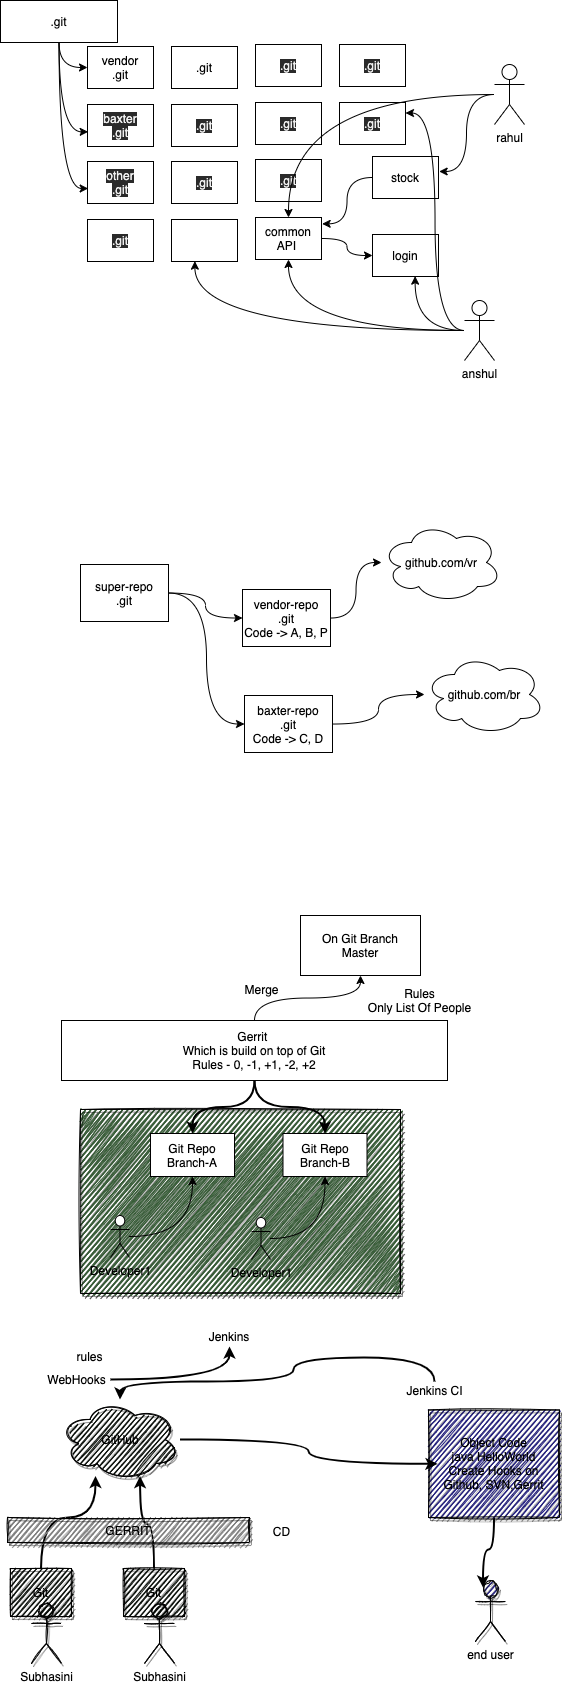

The diagram above was exported from draw.io. Its source (the exported page's mxGraphModel, read from the mxfile embedded in the PNG):
<mxGraphModel dx="599" dy="418" grid="0" gridSize="10" guides="1" tooltips="1" connect="1" arrows="1" fold="1" page="0" pageScale="1" pageWidth="827" pageHeight="1169" math="0" shadow="0">
  <root>
    <mxCell id="0" />
    <mxCell id="1" parent="0" />
    <mxCell id="74" style="edgeStyle=orthogonalEdgeStyle;curved=1;html=1;entryX=0.25;entryY=0.1;entryDx=0;entryDy=0;entryPerimeter=0;strokeWidth=2;" edge="1" parent="1" source="69" target="71">
      <mxGeometry relative="1" as="geometry" />
    </mxCell>
    <mxCell id="69" value="" style="rounded=0;whiteSpace=wrap;html=1;shadow=1;glass=0;sketch=1;gradientDirection=south;fillColor=#1F1B7D;" vertex="1" parent="1">
      <mxGeometry x="478" y="1461.5" width="131" height="107.5" as="geometry" />
    </mxCell>
    <mxCell id="52" value="" style="rounded=0;whiteSpace=wrap;html=1;shadow=1;glass=0;sketch=1;fillStyle=zigzag;fillColor=#375C37;" vertex="1" parent="1">
      <mxGeometry x="130" y="1161" width="320" height="184" as="geometry" />
    </mxCell>
    <mxCell id="2" value="vendor&lt;br&gt;.git" style="rounded=0;whiteSpace=wrap;html=1;" vertex="1" parent="1">
      <mxGeometry x="137" y="98" width="66" height="42" as="geometry" />
    </mxCell>
    <mxCell id="3" value=".git" style="rounded=0;whiteSpace=wrap;html=1;" vertex="1" parent="1">
      <mxGeometry x="221" y="98" width="66" height="42" as="geometry" />
    </mxCell>
    <mxCell id="4" value="&lt;meta charset=&quot;utf-8&quot;&gt;&lt;span style=&quot;color: rgb(240, 240, 240); font-family: helvetica; font-size: 12px; font-style: normal; font-weight: 400; letter-spacing: normal; text-align: center; text-indent: 0px; text-transform: none; word-spacing: 0px; background-color: rgb(42, 42, 42); display: inline; float: none;&quot;&gt;.git&lt;/span&gt;" style="rounded=0;whiteSpace=wrap;html=1;" vertex="1" parent="1">
      <mxGeometry x="305" y="96" width="66" height="42" as="geometry" />
    </mxCell>
    <mxCell id="5" value="&lt;meta charset=&quot;utf-8&quot;&gt;&lt;span style=&quot;color: rgb(240, 240, 240); font-family: helvetica; font-size: 12px; font-style: normal; font-weight: 400; letter-spacing: normal; text-align: center; text-indent: 0px; text-transform: none; word-spacing: 0px; background-color: rgb(42, 42, 42); display: inline; float: none;&quot;&gt;.git&lt;/span&gt;" style="rounded=0;whiteSpace=wrap;html=1;" vertex="1" parent="1">
      <mxGeometry x="389" y="96" width="66" height="42" as="geometry" />
    </mxCell>
    <mxCell id="6" value="&lt;span style=&quot;color: rgb(240 , 240 , 240) ; font-family: &amp;#34;helvetica&amp;#34; ; font-size: 12px ; font-style: normal ; font-weight: 400 ; letter-spacing: normal ; text-align: center ; text-indent: 0px ; text-transform: none ; word-spacing: 0px ; background-color: rgb(42 , 42 , 42) ; display: inline ; float: none&quot;&gt;baxter&lt;br&gt;.git&lt;/span&gt;" style="rounded=0;whiteSpace=wrap;html=1;" vertex="1" parent="1">
      <mxGeometry x="137" y="156" width="66" height="42" as="geometry" />
    </mxCell>
    <mxCell id="7" value="&lt;meta charset=&quot;utf-8&quot;&gt;&lt;span style=&quot;color: rgb(240, 240, 240); font-family: helvetica; font-size: 12px; font-style: normal; font-weight: 400; letter-spacing: normal; text-align: center; text-indent: 0px; text-transform: none; word-spacing: 0px; background-color: rgb(42, 42, 42); display: inline; float: none;&quot;&gt;.git&lt;/span&gt;" style="rounded=0;whiteSpace=wrap;html=1;" vertex="1" parent="1">
      <mxGeometry x="221" y="156" width="66" height="42" as="geometry" />
    </mxCell>
    <mxCell id="8" value="&lt;meta charset=&quot;utf-8&quot;&gt;&lt;span style=&quot;color: rgb(240, 240, 240); font-family: helvetica; font-size: 12px; font-style: normal; font-weight: 400; letter-spacing: normal; text-align: center; text-indent: 0px; text-transform: none; word-spacing: 0px; background-color: rgb(42, 42, 42); display: inline; float: none;&quot;&gt;.git&lt;/span&gt;" style="rounded=0;whiteSpace=wrap;html=1;" vertex="1" parent="1">
      <mxGeometry x="305" y="154" width="66" height="42" as="geometry" />
    </mxCell>
    <mxCell id="9" value="&lt;meta charset=&quot;utf-8&quot;&gt;&lt;span style=&quot;color: rgb(240, 240, 240); font-family: helvetica; font-size: 12px; font-style: normal; font-weight: 400; letter-spacing: normal; text-align: center; text-indent: 0px; text-transform: none; word-spacing: 0px; background-color: rgb(42, 42, 42); display: inline; float: none;&quot;&gt;.git&lt;/span&gt;" style="rounded=0;whiteSpace=wrap;html=1;" vertex="1" parent="1">
      <mxGeometry x="389" y="154" width="66" height="42" as="geometry" />
    </mxCell>
    <mxCell id="10" value="&lt;span style=&quot;color: rgb(240 , 240 , 240) ; font-family: &amp;#34;helvetica&amp;#34; ; font-size: 12px ; font-style: normal ; font-weight: 400 ; letter-spacing: normal ; text-align: center ; text-indent: 0px ; text-transform: none ; word-spacing: 0px ; background-color: rgb(42 , 42 , 42) ; display: inline ; float: none&quot;&gt;other&lt;br&gt;.git&lt;/span&gt;" style="rounded=0;whiteSpace=wrap;html=1;" vertex="1" parent="1">
      <mxGeometry x="137" y="213" width="66" height="42" as="geometry" />
    </mxCell>
    <mxCell id="11" value="&lt;meta charset=&quot;utf-8&quot;&gt;&lt;span style=&quot;color: rgb(240, 240, 240); font-family: helvetica; font-size: 12px; font-style: normal; font-weight: 400; letter-spacing: normal; text-align: center; text-indent: 0px; text-transform: none; word-spacing: 0px; background-color: rgb(42, 42, 42); display: inline; float: none;&quot;&gt;.git&lt;/span&gt;" style="rounded=0;whiteSpace=wrap;html=1;" vertex="1" parent="1">
      <mxGeometry x="221" y="213" width="66" height="42" as="geometry" />
    </mxCell>
    <mxCell id="12" value="&lt;meta charset=&quot;utf-8&quot;&gt;&lt;span style=&quot;color: rgb(240, 240, 240); font-family: helvetica; font-size: 12px; font-style: normal; font-weight: 400; letter-spacing: normal; text-align: center; text-indent: 0px; text-transform: none; word-spacing: 0px; background-color: rgb(42, 42, 42); display: inline; float: none;&quot;&gt;.git&lt;/span&gt;" style="rounded=0;whiteSpace=wrap;html=1;" vertex="1" parent="1">
      <mxGeometry x="305" y="211" width="66" height="42" as="geometry" />
    </mxCell>
    <mxCell id="33" style="edgeStyle=orthogonalEdgeStyle;curved=1;html=1;entryX=1.01;entryY=0.151;entryDx=0;entryDy=0;entryPerimeter=0;" edge="1" parent="1" source="13" target="16">
      <mxGeometry relative="1" as="geometry" />
    </mxCell>
    <mxCell id="13" value="stock" style="rounded=0;whiteSpace=wrap;html=1;" vertex="1" parent="1">
      <mxGeometry x="422" y="208" width="66" height="42" as="geometry" />
    </mxCell>
    <mxCell id="14" value="&lt;meta charset=&quot;utf-8&quot;&gt;&lt;span style=&quot;color: rgb(240, 240, 240); font-family: helvetica; font-size: 12px; font-style: normal; font-weight: 400; letter-spacing: normal; text-align: center; text-indent: 0px; text-transform: none; word-spacing: 0px; background-color: rgb(42, 42, 42); display: inline; float: none;&quot;&gt;.git&lt;/span&gt;" style="rounded=0;whiteSpace=wrap;html=1;" vertex="1" parent="1">
      <mxGeometry x="137" y="271" width="66" height="42" as="geometry" />
    </mxCell>
    <mxCell id="15" value="" style="rounded=0;whiteSpace=wrap;html=1;" vertex="1" parent="1">
      <mxGeometry x="221" y="271" width="66" height="42" as="geometry" />
    </mxCell>
    <mxCell id="31" style="edgeStyle=orthogonalEdgeStyle;curved=1;html=1;entryX=0;entryY=0.5;entryDx=0;entryDy=0;" edge="1" parent="1" source="16" target="17">
      <mxGeometry relative="1" as="geometry" />
    </mxCell>
    <mxCell id="16" value="common&lt;br&gt;API&amp;nbsp;" style="rounded=0;whiteSpace=wrap;html=1;" vertex="1" parent="1">
      <mxGeometry x="305" y="269" width="66" height="42" as="geometry" />
    </mxCell>
    <mxCell id="17" value="login" style="rounded=0;whiteSpace=wrap;html=1;" vertex="1" parent="1">
      <mxGeometry x="422" y="286" width="66" height="42" as="geometry" />
    </mxCell>
    <mxCell id="19" style="edgeStyle=orthogonalEdgeStyle;curved=1;html=1;entryX=0.646;entryY=0.992;entryDx=0;entryDy=0;entryPerimeter=0;" edge="1" parent="1" source="18" target="17">
      <mxGeometry relative="1" as="geometry" />
    </mxCell>
    <mxCell id="20" style="edgeStyle=orthogonalEdgeStyle;curved=1;html=1;entryX=0.5;entryY=1;entryDx=0;entryDy=0;" edge="1" parent="1" source="18" target="16">
      <mxGeometry relative="1" as="geometry" />
    </mxCell>
    <mxCell id="25" style="edgeStyle=orthogonalEdgeStyle;curved=1;html=1;entryX=1;entryY=0.25;entryDx=0;entryDy=0;" edge="1" parent="1" source="18" target="9">
      <mxGeometry relative="1" as="geometry" />
    </mxCell>
    <mxCell id="26" style="edgeStyle=orthogonalEdgeStyle;curved=1;html=1;entryX=0.354;entryY=0.992;entryDx=0;entryDy=0;entryPerimeter=0;" edge="1" parent="1" source="18" target="15">
      <mxGeometry relative="1" as="geometry" />
    </mxCell>
    <mxCell id="18" value="anshul" style="shape=umlActor;verticalLabelPosition=bottom;verticalAlign=top;html=1;outlineConnect=0;" vertex="1" parent="1">
      <mxGeometry x="514" y="352" width="30" height="60" as="geometry" />
    </mxCell>
    <mxCell id="23" style="edgeStyle=orthogonalEdgeStyle;curved=1;html=1;" edge="1" parent="1" source="22" target="16">
      <mxGeometry relative="1" as="geometry" />
    </mxCell>
    <mxCell id="24" style="edgeStyle=orthogonalEdgeStyle;curved=1;html=1;entryX=1.01;entryY=0.357;entryDx=0;entryDy=0;entryPerimeter=0;" edge="1" parent="1" source="22" target="13">
      <mxGeometry relative="1" as="geometry" />
    </mxCell>
    <mxCell id="22" value="rahul" style="shape=umlActor;verticalLabelPosition=bottom;verticalAlign=top;html=1;outlineConnect=0;" vertex="1" parent="1">
      <mxGeometry x="544" y="116" width="30" height="60" as="geometry" />
    </mxCell>
    <mxCell id="28" style="edgeStyle=orthogonalEdgeStyle;curved=1;html=1;entryX=0;entryY=0.5;entryDx=0;entryDy=0;" edge="1" parent="1" source="27" target="2">
      <mxGeometry relative="1" as="geometry" />
    </mxCell>
    <mxCell id="29" style="edgeStyle=orthogonalEdgeStyle;curved=1;html=1;entryX=0.01;entryY=0.651;entryDx=0;entryDy=0;entryPerimeter=0;" edge="1" parent="1" source="27" target="6">
      <mxGeometry relative="1" as="geometry" />
    </mxCell>
    <mxCell id="30" style="edgeStyle=orthogonalEdgeStyle;curved=1;html=1;entryX=0.01;entryY=0.643;entryDx=0;entryDy=0;entryPerimeter=0;" edge="1" parent="1" source="27" target="10">
      <mxGeometry relative="1" as="geometry" />
    </mxCell>
    <mxCell id="27" value=".git" style="rounded=0;whiteSpace=wrap;html=1;" vertex="1" parent="1">
      <mxGeometry x="50" y="52" width="117" height="42" as="geometry" />
    </mxCell>
    <mxCell id="41" style="edgeStyle=orthogonalEdgeStyle;curved=1;html=1;entryX=0;entryY=0.5;entryDx=0;entryDy=0;" edge="1" parent="1" source="34" target="35">
      <mxGeometry relative="1" as="geometry" />
    </mxCell>
    <mxCell id="42" style="edgeStyle=orthogonalEdgeStyle;curved=1;html=1;entryX=0;entryY=0.5;entryDx=0;entryDy=0;" edge="1" parent="1" source="34" target="36">
      <mxGeometry relative="1" as="geometry" />
    </mxCell>
    <mxCell id="34" value="super-repo&lt;br&gt;.git" style="rounded=0;whiteSpace=wrap;html=1;" vertex="1" parent="1">
      <mxGeometry x="130" y="616" width="88" height="57" as="geometry" />
    </mxCell>
    <mxCell id="39" style="edgeStyle=orthogonalEdgeStyle;curved=1;html=1;" edge="1" parent="1" source="35" target="40">
      <mxGeometry relative="1" as="geometry">
        <mxPoint x="452.33333333333326" y="618.6666666666667" as="targetPoint" />
      </mxGeometry>
    </mxCell>
    <mxCell id="35" value="vendor-repo&lt;br&gt;.git&lt;br&gt;Code -&amp;gt; A, B, P" style="rounded=0;whiteSpace=wrap;html=1;" vertex="1" parent="1">
      <mxGeometry x="292" y="641" width="88" height="57" as="geometry" />
    </mxCell>
    <mxCell id="37" style="edgeStyle=orthogonalEdgeStyle;curved=1;html=1;" edge="1" parent="1" source="36" target="38">
      <mxGeometry relative="1" as="geometry">
        <mxPoint x="477" y="742" as="targetPoint" />
      </mxGeometry>
    </mxCell>
    <mxCell id="36" value="baxter-repo&lt;br&gt;.git&lt;br&gt;Code -&amp;gt; C, D" style="rounded=0;whiteSpace=wrap;html=1;" vertex="1" parent="1">
      <mxGeometry x="294" y="747" width="88" height="57" as="geometry" />
    </mxCell>
    <mxCell id="38" value="github.com/br" style="ellipse;shape=cloud;whiteSpace=wrap;html=1;" vertex="1" parent="1">
      <mxGeometry x="474" y="706" width="120" height="80" as="geometry" />
    </mxCell>
    <mxCell id="40" value="github.com/vr" style="ellipse;shape=cloud;whiteSpace=wrap;html=1;" vertex="1" parent="1">
      <mxGeometry x="431.0033333333333" y="573.9966666666668" width="120" height="80" as="geometry" />
    </mxCell>
    <mxCell id="43" value="Git Repo&lt;br&gt;Branch-A" style="rounded=0;whiteSpace=wrap;html=1;" vertex="1" parent="1">
      <mxGeometry x="200" y="1185" width="84" height="43" as="geometry" />
    </mxCell>
    <mxCell id="45" style="edgeStyle=orthogonalEdgeStyle;curved=1;html=1;entryX=0.5;entryY=1;entryDx=0;entryDy=0;" edge="1" parent="1" source="44" target="43">
      <mxGeometry relative="1" as="geometry" />
    </mxCell>
    <mxCell id="44" value="Developer1" style="shape=umlActor;verticalLabelPosition=bottom;verticalAlign=top;html=1;outlineConnect=0;" vertex="1" parent="1">
      <mxGeometry x="160" y="1267" width="19" height="42" as="geometry" />
    </mxCell>
    <mxCell id="46" value="Git Repo&lt;br&gt;Branch-B" style="rounded=0;whiteSpace=wrap;html=1;" vertex="1" parent="1">
      <mxGeometry x="332.5" y="1185" width="84" height="43" as="geometry" />
    </mxCell>
    <mxCell id="47" style="edgeStyle=orthogonalEdgeStyle;curved=1;html=1;entryX=0.5;entryY=1;entryDx=0;entryDy=0;" edge="1" source="48" target="46" parent="1">
      <mxGeometry relative="1" as="geometry" />
    </mxCell>
    <mxCell id="48" value="Developer1" style="shape=umlActor;verticalLabelPosition=bottom;verticalAlign=top;html=1;outlineConnect=0;" vertex="1" parent="1">
      <mxGeometry x="301" y="1269" width="19" height="42" as="geometry" />
    </mxCell>
    <mxCell id="50" style="edgeStyle=orthogonalEdgeStyle;curved=1;html=1;" edge="1" parent="1" source="49" target="51">
      <mxGeometry relative="1" as="geometry">
        <mxPoint x="388.33333333333337" y="1029.3333333333333" as="targetPoint" />
      </mxGeometry>
    </mxCell>
    <mxCell id="56" style="edgeStyle=orthogonalEdgeStyle;curved=1;html=1;strokeWidth=2;" edge="1" parent="1" source="49" target="43">
      <mxGeometry relative="1" as="geometry" />
    </mxCell>
    <mxCell id="57" style="edgeStyle=orthogonalEdgeStyle;curved=1;html=1;entryX=0.5;entryY=0;entryDx=0;entryDy=0;strokeWidth=2;" edge="1" parent="1" source="49" target="46">
      <mxGeometry relative="1" as="geometry" />
    </mxCell>
    <mxCell id="49" value="Gerrit&amp;nbsp;&lt;br&gt;Which is build on top of Git&lt;br&gt;Rules - 0, -1, +1, -2, +2" style="rounded=0;whiteSpace=wrap;html=1;" vertex="1" parent="1">
      <mxGeometry x="111" y="1072" width="386" height="60" as="geometry" />
    </mxCell>
    <mxCell id="51" value="On Git Branch&lt;br&gt;Master" style="rounded=0;whiteSpace=wrap;html=1;" vertex="1" parent="1">
      <mxGeometry x="350.0033333333334" y="967.0033333333332" width="120" height="60" as="geometry" />
    </mxCell>
    <mxCell id="53" value="Merge" style="text;html=1;align=center;verticalAlign=middle;resizable=0;points=[];autosize=1;strokeColor=none;" vertex="1" parent="1">
      <mxGeometry x="288.5" y="1032" width="44" height="18" as="geometry" />
    </mxCell>
    <mxCell id="55" value="Rules&lt;br&gt;Only List Of People" style="text;html=1;align=center;verticalAlign=middle;resizable=0;points=[];autosize=1;strokeColor=none;" vertex="1" parent="1">
      <mxGeometry x="412" y="1036" width="113" height="32" as="geometry" />
    </mxCell>
    <mxCell id="67" style="edgeStyle=orthogonalEdgeStyle;curved=1;html=1;strokeWidth=2;" edge="1" parent="1" source="60" target="68">
      <mxGeometry relative="1" as="geometry">
        <mxPoint x="305.66666666666663" y="1491" as="targetPoint" />
      </mxGeometry>
    </mxCell>
    <mxCell id="60" value="GitHub" style="ellipse;shape=cloud;whiteSpace=wrap;html=1;rounded=0;shadow=1;glass=0;sketch=1;fillColor=#080D08;gradientDirection=south;" vertex="1" parent="1">
      <mxGeometry x="109.5" y="1451" width="120" height="80" as="geometry" />
    </mxCell>
    <mxCell id="66" style="edgeStyle=orthogonalEdgeStyle;curved=1;html=1;strokeWidth=2;" edge="1" parent="1" source="61" target="60">
      <mxGeometry relative="1" as="geometry">
        <Array as="points">
          <mxPoint x="91" y="1569" />
          <mxPoint x="145" y="1569" />
        </Array>
      </mxGeometry>
    </mxCell>
    <mxCell id="61" value="Git" style="rounded=0;whiteSpace=wrap;html=1;shadow=1;glass=0;sketch=1;fillColor=#080D08;gradientDirection=south;" vertex="1" parent="1">
      <mxGeometry x="60" y="1620" width="61" height="48" as="geometry" />
    </mxCell>
    <mxCell id="62" value="Subhasini" style="shape=umlActor;verticalLabelPosition=bottom;verticalAlign=top;html=1;outlineConnect=0;rounded=0;shadow=1;glass=0;sketch=1;fillColor=#080D08;gradientDirection=south;" vertex="1" parent="1">
      <mxGeometry x="81" y="1655" width="30" height="60" as="geometry" />
    </mxCell>
    <mxCell id="65" style="edgeStyle=orthogonalEdgeStyle;curved=1;html=1;entryX=0.667;entryY=0.958;entryDx=0;entryDy=0;entryPerimeter=0;strokeWidth=2;" edge="1" parent="1" source="63" target="60">
      <mxGeometry relative="1" as="geometry" />
    </mxCell>
    <mxCell id="63" value="Git" style="rounded=0;whiteSpace=wrap;html=1;shadow=1;glass=0;sketch=1;fillColor=#080D08;gradientDirection=south;" vertex="1" parent="1">
      <mxGeometry x="173" y="1620" width="61" height="48" as="geometry" />
    </mxCell>
    <mxCell id="64" value="Subhasini" style="shape=umlActor;verticalLabelPosition=bottom;verticalAlign=top;html=1;outlineConnect=0;rounded=0;shadow=1;glass=0;sketch=1;fillColor=#080D08;gradientDirection=south;" vertex="1" parent="1">
      <mxGeometry x="194" y="1655" width="30" height="60" as="geometry" />
    </mxCell>
    <mxCell id="68" value="Object Code&lt;br&gt;java HelloWorld&lt;br&gt;Create Hooks on Github, SVN,Gerrit" style="text;html=1;strokeColor=none;fillColor=none;align=center;verticalAlign=middle;whiteSpace=wrap;rounded=0;shadow=1;glass=0;sketch=1;" vertex="1" parent="1">
      <mxGeometry x="487" y="1467.25" width="113" height="96" as="geometry" />
    </mxCell>
    <mxCell id="71" value="end user" style="shape=umlActor;verticalLabelPosition=bottom;verticalAlign=top;html=1;outlineConnect=0;rounded=0;shadow=1;glass=0;sketch=1;fillColor=#1F1B7D;gradientDirection=south;" vertex="1" parent="1">
      <mxGeometry x="525" y="1632.9966666666667" width="30" height="60" as="geometry" />
    </mxCell>
    <mxCell id="72" value="GERRIT" style="rounded=0;whiteSpace=wrap;html=1;shadow=1;glass=0;sketch=1;gradientDirection=south;fillColor=#7D7D7D;" vertex="1" parent="1">
      <mxGeometry x="57" y="1569" width="242" height="25" as="geometry" />
    </mxCell>
    <mxCell id="75" style="edgeStyle=orthogonalEdgeStyle;curved=1;html=1;strokeWidth=2;" edge="1" parent="1" source="73" target="60">
      <mxGeometry relative="1" as="geometry">
        <Array as="points">
          <mxPoint x="484" y="1409" />
          <mxPoint x="343" y="1409" />
          <mxPoint x="343" y="1433" />
          <mxPoint x="170" y="1433" />
        </Array>
      </mxGeometry>
    </mxCell>
    <mxCell id="73" value="Jenkins CI" style="text;html=1;align=center;verticalAlign=middle;resizable=0;points=[];autosize=1;strokeColor=none;" vertex="1" parent="1">
      <mxGeometry x="451" y="1433" width="66" height="18" as="geometry" />
    </mxCell>
    <mxCell id="76" value="CD" style="text;html=1;align=center;verticalAlign=middle;resizable=0;points=[];autosize=1;strokeColor=none;" vertex="1" parent="1">
      <mxGeometry x="317" y="1574" width="27" height="18" as="geometry" />
    </mxCell>
    <mxCell id="78" style="edgeStyle=orthogonalEdgeStyle;curved=1;html=1;strokeWidth=2;" edge="1" parent="1" source="77" target="79">
      <mxGeometry relative="1" as="geometry">
        <mxPoint x="260.33333333333337" y="1389.3333333333333" as="targetPoint" />
      </mxGeometry>
    </mxCell>
    <mxCell id="77" value="WebHooks" style="text;html=1;align=center;verticalAlign=middle;resizable=0;points=[];autosize=1;strokeColor=none;" vertex="1" parent="1">
      <mxGeometry x="92" y="1422" width="68" height="18" as="geometry" />
    </mxCell>
    <mxCell id="79" value="Jenkins" style="text;html=1;strokeColor=none;fillColor=none;align=center;verticalAlign=middle;whiteSpace=wrap;rounded=0;shadow=1;glass=0;sketch=1;" vertex="1" parent="1">
      <mxGeometry x="259.0033333333334" y="1378.0033333333333" width="40" height="20" as="geometry" />
    </mxCell>
    <mxCell id="80" value="rules" style="text;html=1;align=center;verticalAlign=middle;resizable=0;points=[];autosize=1;strokeColor=none;" vertex="1" parent="1">
      <mxGeometry x="121" y="1399" width="36" height="18" as="geometry" />
    </mxCell>
  </root>
</mxGraphModel>